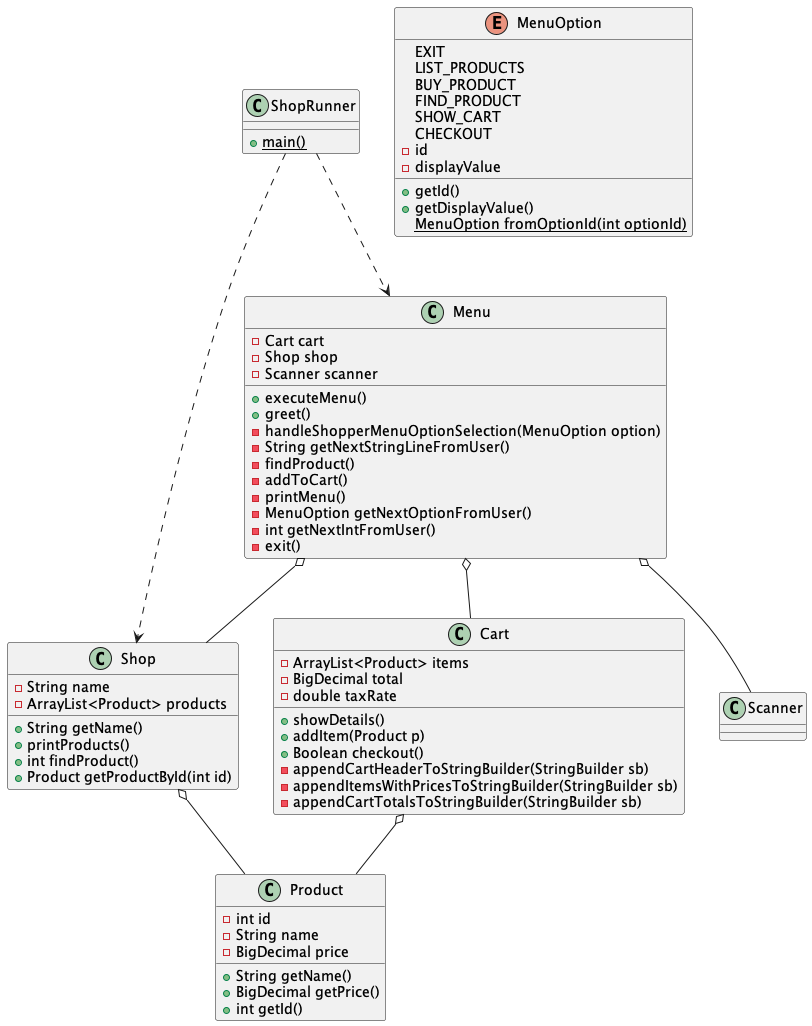

The diagram above was rendered by PlantUML. Its source (embedded in the PNG):
@startuml

class ShopRunner {
{static} +main()
}

class Menu {
-Cart cart
-Shop shop
-Scanner scanner
+executeMenu()
+greet()
-handleShopperMenuOptionSelection(MenuOption option)
-String getNextStringLineFromUser()
-findProduct()
-addToCart()
-printMenu()
-MenuOption getNextOptionFromUser()
-int getNextIntFromUser()
-exit()
}

class Shop {
- String name
- ArrayList<Product> products
+String getName()
+printProducts()
+int findProduct()
+Product getProductById(int id)
}

class Cart {
-ArrayList<Product> items
-BigDecimal total
-double taxRate
+showDetails()
+addItem(Product p)
+Boolean checkout()
-appendCartHeaderToStringBuilder(StringBuilder sb)
-appendItemsWithPricesToStringBuilder(StringBuilder sb)
-appendCartTotalsToStringBuilder(StringBuilder sb)
}

class Product {
-int id
-String name
-BigDecimal price
+String getName()
+BigDecimal getPrice()
+int getId()
}

enum MenuOption {
EXIT
LIST_PRODUCTS
BUY_PRODUCT
FIND_PRODUCT
SHOW_CART
CHECKOUT
-id
-displayValue
+getId()
+getDisplayValue()
{static} MenuOption fromOptionId(int optionId)
}

Shop o-- Product
Cart o-- Product
Menu o-- Cart
Menu o-- Shop
Menu o-- Scanner
ShopRunner ..> Menu
ShopRunner ..> Shop

@enduml